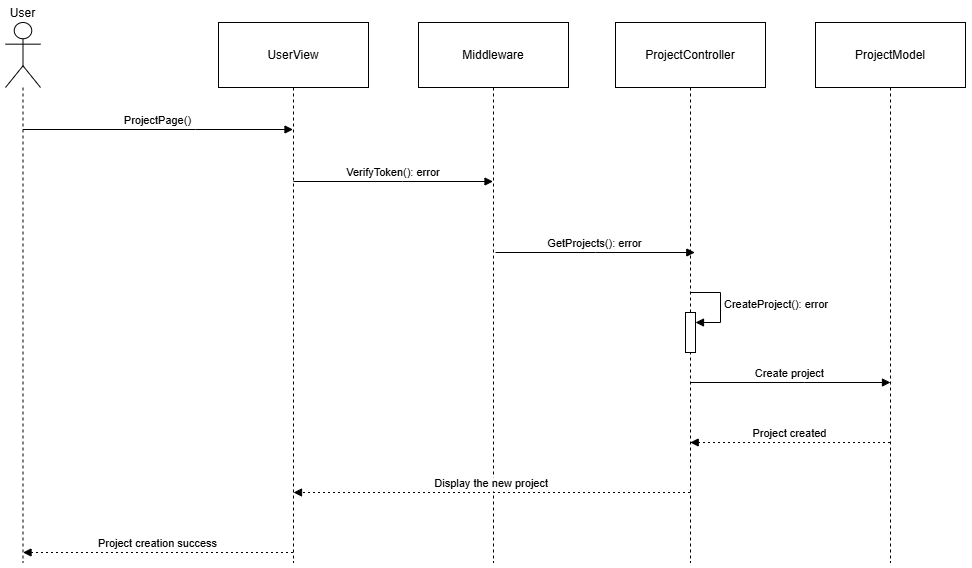

The diagram above was exported from draw.io. Its source (the exported page's mxGraphModel, read from the mxfile embedded in the PNG):
<mxGraphModel dx="1114" dy="603" grid="1" gridSize="10" guides="1" tooltips="1" connect="1" arrows="1" fold="1" page="1" pageScale="1" pageWidth="850" pageHeight="1100" math="0" shadow="0">
  <root>
    <mxCell id="0" />
    <mxCell id="1" parent="0" />
    <mxCell id="25tPWUSWfF46nDYCPs0W-1" value="User" style="shape=umlLifeline;perimeter=lifelinePerimeter;whiteSpace=wrap;container=1;dropTarget=0;collapsible=0;recursiveResize=0;outlineConnect=0;portConstraint=eastwest;newEdgeStyle={&quot;edgeStyle&quot;:&quot;elbowEdgeStyle&quot;,&quot;elbow&quot;:&quot;vertical&quot;,&quot;curved&quot;:0,&quot;rounded&quot;:0};participant=umlActor;verticalAlign=bottom;labelPosition=center;verticalLabelPosition=top;align=center;size=65;" vertex="1" parent="1">
      <mxGeometry x="30" y="30" width="35" height="540" as="geometry" />
    </mxCell>
    <mxCell id="25tPWUSWfF46nDYCPs0W-2" value="UserView" style="shape=umlLifeline;perimeter=lifelinePerimeter;whiteSpace=wrap;container=1;dropTarget=0;collapsible=0;recursiveResize=0;outlineConnect=0;portConstraint=eastwest;newEdgeStyle={&quot;edgeStyle&quot;:&quot;elbowEdgeStyle&quot;,&quot;elbow&quot;:&quot;vertical&quot;,&quot;curved&quot;:0,&quot;rounded&quot;:0};size=65;" vertex="1" parent="1">
      <mxGeometry x="243" y="30" width="150" height="540" as="geometry" />
    </mxCell>
    <mxCell id="25tPWUSWfF46nDYCPs0W-3" value="Middleware" style="shape=umlLifeline;perimeter=lifelinePerimeter;whiteSpace=wrap;container=1;dropTarget=0;collapsible=0;recursiveResize=0;outlineConnect=0;portConstraint=eastwest;newEdgeStyle={&quot;edgeStyle&quot;:&quot;elbowEdgeStyle&quot;,&quot;elbow&quot;:&quot;vertical&quot;,&quot;curved&quot;:0,&quot;rounded&quot;:0};size=65;" vertex="1" parent="1">
      <mxGeometry x="443" y="30" width="150" height="540" as="geometry" />
    </mxCell>
    <mxCell id="25tPWUSWfF46nDYCPs0W-4" value="ProjectPage()" style="verticalAlign=bottom;edgeStyle=elbowEdgeStyle;elbow=vertical;curved=0;rounded=0;endArrow=block;" edge="1" parent="1" source="25tPWUSWfF46nDYCPs0W-1" target="25tPWUSWfF46nDYCPs0W-2">
      <mxGeometry relative="1" as="geometry">
        <Array as="points">
          <mxPoint x="220" y="137" />
        </Array>
      </mxGeometry>
    </mxCell>
    <mxCell id="25tPWUSWfF46nDYCPs0W-5" value="VerifyToken(): error" style="verticalAlign=bottom;edgeStyle=elbowEdgeStyle;elbow=vertical;curved=0;rounded=0;endArrow=block;" edge="1" parent="1" source="25tPWUSWfF46nDYCPs0W-2" target="25tPWUSWfF46nDYCPs0W-3">
      <mxGeometry relative="1" as="geometry">
        <Array as="points">
          <mxPoint x="427" y="189" />
        </Array>
      </mxGeometry>
    </mxCell>
    <mxCell id="25tPWUSWfF46nDYCPs0W-6" value="Project creation success" style="verticalAlign=bottom;edgeStyle=elbowEdgeStyle;elbow=vertical;curved=0;rounded=0;dashed=1;dashPattern=2 3;endArrow=block;" edge="1" parent="1">
      <mxGeometry relative="1" as="geometry">
        <Array as="points">
          <mxPoint x="220" y="560" />
          <mxPoint x="223" y="463" />
        </Array>
        <mxPoint x="317.49999999999955" y="560" as="sourcePoint" />
        <mxPoint x="47.52380952380963" y="560" as="targetPoint" />
      </mxGeometry>
    </mxCell>
    <mxCell id="25tPWUSWfF46nDYCPs0W-7" value="ProjectController" style="shape=umlLifeline;perimeter=lifelinePerimeter;whiteSpace=wrap;container=1;dropTarget=0;collapsible=0;recursiveResize=0;outlineConnect=0;portConstraint=eastwest;newEdgeStyle={&quot;edgeStyle&quot;:&quot;elbowEdgeStyle&quot;,&quot;elbow&quot;:&quot;vertical&quot;,&quot;curved&quot;:0,&quot;rounded&quot;:0};size=65;" vertex="1" parent="1">
      <mxGeometry x="640" y="30" width="150" height="540" as="geometry" />
    </mxCell>
    <mxCell id="Ea0SLZ8S3UwO4MngEMej-2" value="" style="html=1;points=[[0,0,0,0,5],[0,1,0,0,-5],[1,0,0,0,5],[1,1,0,0,-5]];perimeter=orthogonalPerimeter;outlineConnect=0;targetShapes=umlLifeline;portConstraint=eastwest;newEdgeStyle={&quot;curved&quot;:0,&quot;rounded&quot;:0};" vertex="1" parent="25tPWUSWfF46nDYCPs0W-7">
      <mxGeometry x="70" y="290" width="10" height="40" as="geometry" />
    </mxCell>
    <mxCell id="Ea0SLZ8S3UwO4MngEMej-3" value="&lt;span style=&quot;text-align: center;&quot;&gt;CreateProject(): error&lt;/span&gt;" style="html=1;align=left;spacingLeft=2;endArrow=block;rounded=0;edgeStyle=orthogonalEdgeStyle;curved=0;rounded=0;" edge="1" target="Ea0SLZ8S3UwO4MngEMej-2" parent="25tPWUSWfF46nDYCPs0W-7">
      <mxGeometry relative="1" as="geometry">
        <mxPoint x="75" y="270" as="sourcePoint" />
        <Array as="points">
          <mxPoint x="105" y="300" />
        </Array>
      </mxGeometry>
    </mxCell>
    <mxCell id="25tPWUSWfF46nDYCPs0W-11" value="ProjectModel" style="shape=umlLifeline;perimeter=lifelinePerimeter;whiteSpace=wrap;container=1;dropTarget=0;collapsible=0;recursiveResize=0;outlineConnect=0;portConstraint=eastwest;newEdgeStyle={&quot;edgeStyle&quot;:&quot;elbowEdgeStyle&quot;,&quot;elbow&quot;:&quot;vertical&quot;,&quot;curved&quot;:0,&quot;rounded&quot;:0};size=65;" vertex="1" parent="1">
      <mxGeometry x="840" y="30" width="150" height="540" as="geometry" />
    </mxCell>
    <mxCell id="25tPWUSWfF46nDYCPs0W-12" value="Create project" style="verticalAlign=bottom;edgeStyle=elbowEdgeStyle;elbow=horizontal;curved=0;rounded=0;endArrow=block;" edge="1" parent="1" source="25tPWUSWfF46nDYCPs0W-7">
      <mxGeometry x="-0.0031" relative="1" as="geometry">
        <Array as="points">
          <mxPoint x="829" y="390" />
        </Array>
        <mxPoint x="720" y="390" as="sourcePoint" />
        <mxPoint x="915" y="390" as="targetPoint" />
        <mxPoint as="offset" />
      </mxGeometry>
    </mxCell>
    <mxCell id="25tPWUSWfF46nDYCPs0W-13" value="Project created" style="verticalAlign=bottom;edgeStyle=elbowEdgeStyle;elbow=vertical;curved=0;rounded=0;dashed=1;dashPattern=2 3;endArrow=block;" edge="1" parent="1">
      <mxGeometry relative="1" as="geometry">
        <Array as="points">
          <mxPoint x="812" y="450" />
        </Array>
        <mxPoint x="914.5" y="450" as="sourcePoint" />
        <mxPoint x="714.6999999999998" y="450" as="targetPoint" />
      </mxGeometry>
    </mxCell>
    <mxCell id="25tPWUSWfF46nDYCPs0W-16" value="Display the new project" style="verticalAlign=bottom;edgeStyle=elbowEdgeStyle;elbow=vertical;curved=0;rounded=0;dashed=1;dashPattern=2 3;endArrow=block;" edge="1" parent="1">
      <mxGeometry relative="1" as="geometry">
        <Array as="points">
          <mxPoint x="607" y="500" />
        </Array>
        <mxPoint x="714.5" y="500" as="sourcePoint" />
        <mxPoint x="318.0238095238092" y="500" as="targetPoint" />
      </mxGeometry>
    </mxCell>
    <mxCell id="Ea0SLZ8S3UwO4MngEMej-1" value="GetProjects(): error" style="verticalAlign=bottom;edgeStyle=elbowEdgeStyle;elbow=horizontal;curved=0;rounded=0;endArrow=block;" edge="1" parent="1">
      <mxGeometry x="-0.0022" relative="1" as="geometry">
        <Array as="points" />
        <mxPoint x="519.9974193548387" y="260" as="sourcePoint" />
        <mxPoint x="719.3199999999999" y="260" as="targetPoint" />
        <mxPoint as="offset" />
      </mxGeometry>
    </mxCell>
  </root>
</mxGraphModel>